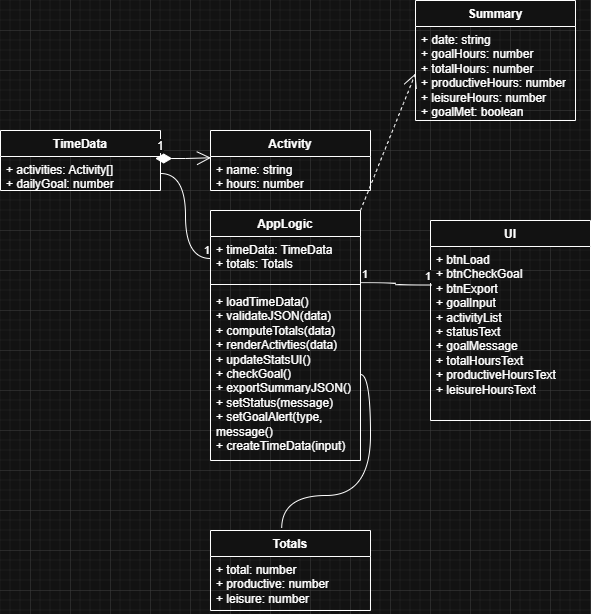

The diagram above was exported from draw.io. Its source (the exported page's mxGraphModel, read from the mxfile embedded in the PNG):
<mxGraphModel dx="1017" dy="552" grid="1" gridSize="10" guides="1" tooltips="1" connect="1" arrows="1" fold="1" page="1" pageScale="1" pageWidth="850" pageHeight="1100" math="0" shadow="0">
  <root>
    <mxCell id="v9e1gGhRovfTAngS2haK-0" />
    <mxCell id="v9e1gGhRovfTAngS2haK-1" parent="v9e1gGhRovfTAngS2haK-0" />
    <mxCell id="fg3y1rmuvtyj1lfz80R9-0" parent="v9e1gGhRovfTAngS2haK-1" style="swimlane;fontStyle=1;align=center;verticalAlign=top;childLayout=stackLayout;horizontal=1;startSize=26;horizontalStack=0;resizeParent=1;resizeParentMax=0;resizeLast=0;collapsible=1;marginBottom=0;whiteSpace=wrap;html=1;" value="Activity" vertex="1">
      <mxGeometry height="60" width="160" x="220" y="260" as="geometry">
        <mxRectangle height="30" width="80" x="180" y="120" as="alternateBounds" />
      </mxGeometry>
    </mxCell>
    <mxCell id="fg3y1rmuvtyj1lfz80R9-1" parent="fg3y1rmuvtyj1lfz80R9-0" style="text;strokeColor=none;fillColor=none;align=left;verticalAlign=top;spacingLeft=4;spacingRight=4;overflow=hidden;rotatable=0;points=[[0,0.5],[1,0.5]];portConstraint=eastwest;whiteSpace=wrap;html=1;" value="+ name: string&lt;div&gt;+ hours: number&lt;/div&gt;" vertex="1">
      <mxGeometry height="34" width="160" y="26" as="geometry" />
    </mxCell>
    <mxCell id="fg3y1rmuvtyj1lfz80R9-4" parent="v9e1gGhRovfTAngS2haK-1" style="swimlane;fontStyle=1;align=center;verticalAlign=top;childLayout=stackLayout;horizontal=1;startSize=26;horizontalStack=0;resizeParent=1;resizeParentMax=0;resizeLast=0;collapsible=1;marginBottom=0;whiteSpace=wrap;html=1;" value="TimeData" vertex="1">
      <mxGeometry height="60" width="160" x="10" y="260" as="geometry">
        <mxRectangle height="30" width="80" x="180" y="120" as="alternateBounds" />
      </mxGeometry>
    </mxCell>
    <mxCell id="fg3y1rmuvtyj1lfz80R9-5" parent="fg3y1rmuvtyj1lfz80R9-4" style="text;strokeColor=none;fillColor=none;align=left;verticalAlign=top;spacingLeft=4;spacingRight=4;overflow=hidden;rotatable=0;points=[[0,0.5],[1,0.5]];portConstraint=eastwest;whiteSpace=wrap;html=1;" value="+ activities: Activity[]&lt;div&gt;+ dailyGoal: number&lt;/div&gt;" vertex="1">
      <mxGeometry height="34" width="160" y="26" as="geometry" />
    </mxCell>
    <mxCell id="fg3y1rmuvtyj1lfz80R9-6" parent="v9e1gGhRovfTAngS2haK-1" style="swimlane;fontStyle=1;align=center;verticalAlign=top;childLayout=stackLayout;horizontal=1;startSize=26;horizontalStack=0;resizeParent=1;resizeParentMax=0;resizeLast=0;collapsible=1;marginBottom=0;whiteSpace=wrap;html=1;" value="Summary" vertex="1">
      <mxGeometry height="120" width="160" x="425" y="130" as="geometry">
        <mxRectangle height="30" width="80" x="180" y="120" as="alternateBounds" />
      </mxGeometry>
    </mxCell>
    <mxCell id="fg3y1rmuvtyj1lfz80R9-7" parent="fg3y1rmuvtyj1lfz80R9-6" style="text;strokeColor=none;fillColor=none;align=left;verticalAlign=top;spacingLeft=4;spacingRight=4;overflow=hidden;rotatable=0;points=[[0,0.5],[1,0.5]];portConstraint=eastwest;whiteSpace=wrap;html=1;" value="&lt;div&gt;+ date: string&lt;/div&gt;&lt;div&gt;+ goalHours: number&lt;/div&gt;&lt;div&gt;+ totalHours: number&lt;/div&gt;&lt;div&gt;+ productiveHours: number&lt;/div&gt;&lt;div&gt;+ leisureHours: number&lt;/div&gt;&lt;div&gt;+ goalMet: boolean&lt;/div&gt;" vertex="1">
      <mxGeometry height="94" width="160" y="26" as="geometry" />
    </mxCell>
    <mxCell id="fg3y1rmuvtyj1lfz80R9-11" parent="v9e1gGhRovfTAngS2haK-1" style="swimlane;fontStyle=1;align=center;verticalAlign=top;childLayout=stackLayout;horizontal=1;startSize=26;horizontalStack=0;resizeParent=1;resizeParentMax=0;resizeLast=0;collapsible=1;marginBottom=0;whiteSpace=wrap;html=1;" value="AppLogic" vertex="1">
      <mxGeometry height="250" width="150" x="220" y="340" as="geometry" />
    </mxCell>
    <mxCell id="fg3y1rmuvtyj1lfz80R9-12" parent="fg3y1rmuvtyj1lfz80R9-11" style="text;strokeColor=none;fillColor=none;align=left;verticalAlign=top;spacingLeft=4;spacingRight=4;overflow=hidden;rotatable=0;points=[[0,0.5],[1,0.5]];portConstraint=eastwest;whiteSpace=wrap;html=1;" value="+ timeData: TimeData&lt;div&gt;+ totals: Totals&lt;/div&gt;" vertex="1">
      <mxGeometry height="44" width="150" y="26" as="geometry" />
    </mxCell>
    <mxCell id="fg3y1rmuvtyj1lfz80R9-13" parent="fg3y1rmuvtyj1lfz80R9-11" style="line;strokeWidth=1;fillColor=none;align=left;verticalAlign=middle;spacingTop=-1;spacingLeft=3;spacingRight=3;rotatable=0;labelPosition=right;points=[];portConstraint=eastwest;strokeColor=inherit;" value="" vertex="1">
      <mxGeometry height="8" width="150" y="70" as="geometry" />
    </mxCell>
    <mxCell id="fg3y1rmuvtyj1lfz80R9-14" parent="fg3y1rmuvtyj1lfz80R9-11" style="text;strokeColor=none;fillColor=none;align=left;verticalAlign=top;spacingLeft=4;spacingRight=4;overflow=hidden;rotatable=0;points=[[0,0.5],[1,0.5]];portConstraint=eastwest;whiteSpace=wrap;html=1;" value="+ loadTimeData()&lt;div&gt;+ validateJSON(data)&lt;/div&gt;&lt;div&gt;+ computeTotals(data)&lt;/div&gt;&lt;div&gt;+ renderActivties(data)&lt;/div&gt;&lt;div&gt;+ updateStatsUI()&lt;/div&gt;&lt;div&gt;+ checkGoal()&lt;/div&gt;&lt;div&gt;+ exportSummaryJSON()&lt;/div&gt;&lt;div&gt;+ setStatus(message)&lt;/div&gt;&lt;div&gt;+ setGoalAlert(type, message()&lt;/div&gt;&lt;div&gt;+ createTimeData(input)&lt;/div&gt;&lt;div&gt;&lt;br&gt;&lt;/div&gt;" vertex="1">
      <mxGeometry height="172" width="150" y="78" as="geometry" />
    </mxCell>
    <mxCell id="fg3y1rmuvtyj1lfz80R9-19" parent="v9e1gGhRovfTAngS2haK-1" style="swimlane;fontStyle=1;align=center;verticalAlign=top;childLayout=stackLayout;horizontal=1;startSize=26;horizontalStack=0;resizeParent=1;resizeParentMax=0;resizeLast=0;collapsible=1;marginBottom=0;whiteSpace=wrap;html=1;" value="UI" vertex="1">
      <mxGeometry height="200" width="160" x="440" y="350" as="geometry">
        <mxRectangle height="30" width="80" x="180" y="120" as="alternateBounds" />
      </mxGeometry>
    </mxCell>
    <mxCell id="fg3y1rmuvtyj1lfz80R9-20" parent="fg3y1rmuvtyj1lfz80R9-19" style="text;strokeColor=none;fillColor=none;align=left;verticalAlign=top;spacingLeft=4;spacingRight=4;overflow=hidden;rotatable=0;points=[[0,0.5],[1,0.5]];portConstraint=eastwest;whiteSpace=wrap;html=1;" value="+ btnLoad&lt;div&gt;+ btnCheckGoal&lt;/div&gt;&lt;div&gt;+ btnExport&lt;/div&gt;&lt;div&gt;+ goalInput&lt;/div&gt;&lt;div&gt;+ activityList&lt;/div&gt;&lt;div&gt;+ statusText&lt;/div&gt;&lt;div&gt;+ goalMessage&lt;/div&gt;&lt;div&gt;+ totalHoursText&lt;/div&gt;&lt;div&gt;+ productiveHoursText&lt;/div&gt;&lt;div&gt;+ leisureHoursText&lt;/div&gt;" vertex="1">
      <mxGeometry height="174" width="160" y="26" as="geometry" />
    </mxCell>
    <mxCell id="fg3y1rmuvtyj1lfz80R9-21" edge="1" parent="v9e1gGhRovfTAngS2haK-1" source="fg3y1rmuvtyj1lfz80R9-5" style="endArrow=open;html=1;endSize=12;startArrow=diamondThin;startSize=14;startFill=1;edgeStyle=orthogonalEdgeStyle;align=left;verticalAlign=bottom;rounded=0;fontSize=12;curved=1;exitX=0.967;exitY=0.059;exitDx=0;exitDy=0;exitPerimeter=0;entryX=0.003;entryY=0.038;entryDx=0;entryDy=0;entryPerimeter=0;" target="fg3y1rmuvtyj1lfz80R9-1" value="1">
      <mxGeometry relative="1" x="-1" y="3" as="geometry">
        <mxPoint x="190" y="289.29" as="sourcePoint" />
        <mxPoint x="230" y="289" as="targetPoint" />
      </mxGeometry>
    </mxCell>
    <mxCell id="fg3y1rmuvtyj1lfz80R9-23" edge="1" parent="v9e1gGhRovfTAngS2haK-1" source="fg3y1rmuvtyj1lfz80R9-5" style="endArrow=none;html=1;edgeStyle=orthogonalEdgeStyle;rounded=0;fontSize=12;startSize=8;endSize=8;curved=1;entryX=0;entryY=0.5;entryDx=0;entryDy=0;" target="fg3y1rmuvtyj1lfz80R9-12" value="">
      <mxGeometry relative="1" as="geometry">
        <mxPoint x="50" y="390" as="sourcePoint" />
        <mxPoint x="210" y="390" as="targetPoint" />
      </mxGeometry>
    </mxCell>
    <mxCell id="fg3y1rmuvtyj1lfz80R9-25" connectable="0" parent="fg3y1rmuvtyj1lfz80R9-23" style="edgeLabel;resizable=0;html=1;align=right;verticalAlign=bottom;" value="1" vertex="1">
      <mxGeometry relative="1" x="1" as="geometry" />
    </mxCell>
    <mxCell id="fg3y1rmuvtyj1lfz80R9-26" edge="1" parent="v9e1gGhRovfTAngS2haK-1" source="fg3y1rmuvtyj1lfz80R9-13" style="endArrow=none;html=1;edgeStyle=orthogonalEdgeStyle;rounded=0;fontSize=12;startSize=8;endSize=8;curved=1;exitX=0.998;exitY=0.286;exitDx=0;exitDy=0;exitPerimeter=0;entryX=0.012;entryY=0.221;entryDx=0;entryDy=0;entryPerimeter=0;" target="fg3y1rmuvtyj1lfz80R9-20" value="">
      <mxGeometry relative="1" as="geometry">
        <mxPoint x="390" y="413.29" as="sourcePoint" />
        <mxPoint x="550" y="413.29" as="targetPoint" />
      </mxGeometry>
    </mxCell>
    <mxCell id="fg3y1rmuvtyj1lfz80R9-27" connectable="0" parent="fg3y1rmuvtyj1lfz80R9-26" style="edgeLabel;resizable=0;html=1;align=left;verticalAlign=bottom;" value="1" vertex="1">
      <mxGeometry relative="1" x="-1" as="geometry" />
    </mxCell>
    <mxCell id="fg3y1rmuvtyj1lfz80R9-28" connectable="0" parent="fg3y1rmuvtyj1lfz80R9-26" style="edgeLabel;resizable=0;html=1;align=right;verticalAlign=bottom;" value="1" vertex="1">
      <mxGeometry relative="1" x="1" as="geometry" />
    </mxCell>
    <mxCell id="fg3y1rmuvtyj1lfz80R9-31" edge="1" parent="v9e1gGhRovfTAngS2haK-1" source="fg3y1rmuvtyj1lfz80R9-11" style="endArrow=open;endSize=12;dashed=1;html=1;rounded=0;fontSize=12;curved=1;exitX=1;exitY=0;exitDx=0;exitDy=0;entryX=0;entryY=0.5;entryDx=0;entryDy=0;" target="fg3y1rmuvtyj1lfz80R9-7" value="">
      <mxGeometry relative="1" width="160" as="geometry">
        <mxPoint x="400" y="330" as="sourcePoint" />
        <mxPoint x="560" y="330" as="targetPoint" />
      </mxGeometry>
    </mxCell>
    <mxCell id="fg3y1rmuvtyj1lfz80R9-32" parent="v9e1gGhRovfTAngS2haK-1" style="swimlane;fontStyle=1;align=center;verticalAlign=top;childLayout=stackLayout;horizontal=1;startSize=26;horizontalStack=0;resizeParent=1;resizeParentMax=0;resizeLast=0;collapsible=1;marginBottom=0;whiteSpace=wrap;html=1;" value="Totals" vertex="1">
      <mxGeometry height="80" width="160" x="220" y="660" as="geometry">
        <mxRectangle height="30" width="80" x="180" y="120" as="alternateBounds" />
      </mxGeometry>
    </mxCell>
    <mxCell id="fg3y1rmuvtyj1lfz80R9-33" parent="fg3y1rmuvtyj1lfz80R9-32" style="text;strokeColor=none;fillColor=none;align=left;verticalAlign=top;spacingLeft=4;spacingRight=4;overflow=hidden;rotatable=0;points=[[0,0.5],[1,0.5]];portConstraint=eastwest;whiteSpace=wrap;html=1;" value="+ total: number&lt;div&gt;+ productive: number&lt;/div&gt;&lt;div&gt;+ leisure: number&lt;/div&gt;" vertex="1">
      <mxGeometry height="54" width="160" y="26" as="geometry" />
    </mxCell>
    <mxCell id="fg3y1rmuvtyj1lfz80R9-34" edge="1" parent="v9e1gGhRovfTAngS2haK-1" source="fg3y1rmuvtyj1lfz80R9-14" style="endArrow=none;html=1;edgeStyle=orthogonalEdgeStyle;rounded=0;fontSize=12;startSize=8;endSize=8;curved=1;entryX=0.445;entryY=-0.025;entryDx=0;entryDy=0;entryPerimeter=0;exitX=1;exitY=0.5;exitDx=0;exitDy=0;" target="fg3y1rmuvtyj1lfz80R9-32" value="">
      <mxGeometry relative="1" as="geometry">
        <mxPoint x="100" y="620" as="sourcePoint" />
        <mxPoint x="260" y="620" as="targetPoint" />
      </mxGeometry>
    </mxCell>
  </root>
</mxGraphModel>